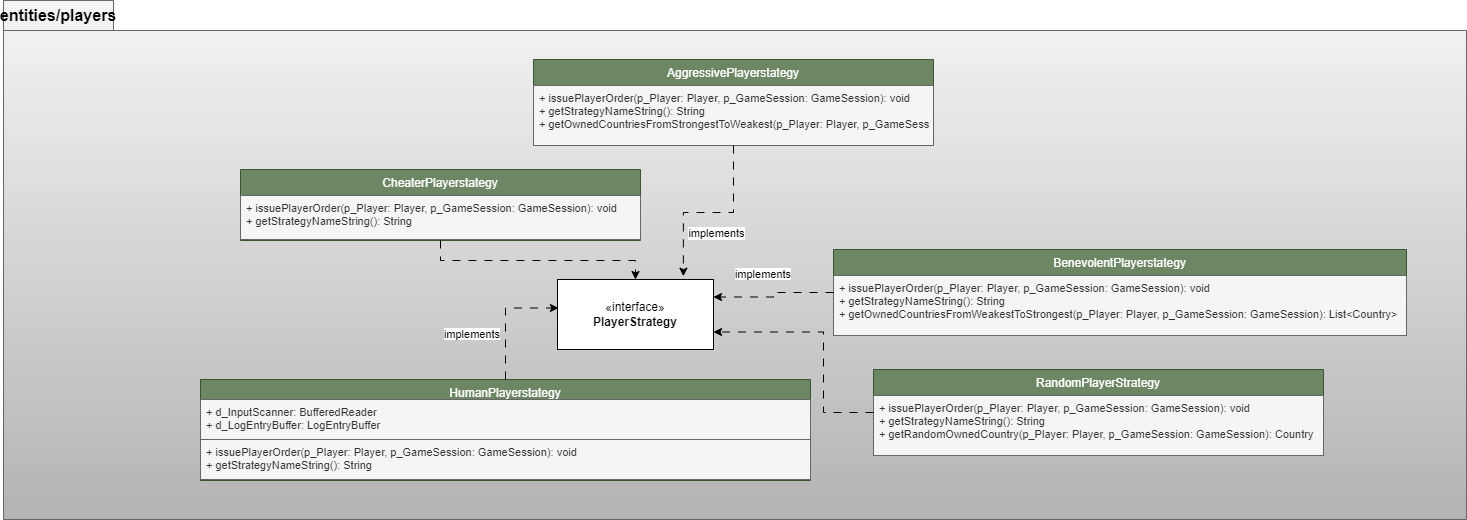

The diagram above was exported from draw.io. Its source (the exported page's mxGraphModel, read from the mxfile embedded in the PNG):
<mxGraphModel dx="2261" dy="1943" grid="1" gridSize="10" guides="1" tooltips="1" connect="1" arrows="1" fold="1" page="1" pageScale="1" pageWidth="827" pageHeight="1169" math="0" shadow="0">
  <root>
    <mxCell id="0" />
    <mxCell id="1" parent="0" />
    <mxCell id="Qwg11dgd5r2qR9R_3oVP-1" value="&lt;font style=&quot;font-size: 16px;&quot;&gt;entities/players&lt;/font&gt;" style="shape=folder;fontStyle=1;tabWidth=110;tabHeight=30;tabPosition=left;html=1;boundedLbl=1;labelInHeader=1;container=1;collapsible=0;recursiveResize=0;whiteSpace=wrap;fillColor=#f5f5f5;strokeColor=#666666;gradientColor=#b3b3b3;" vertex="1" parent="1">
      <mxGeometry x="-290" y="-129" width="1463" height="519" as="geometry" />
    </mxCell>
    <mxCell id="Qwg11dgd5r2qR9R_3oVP-54" value="CheaterPlayerstategy" style="swimlane;fontStyle=0;align=center;verticalAlign=top;childLayout=stackLayout;horizontal=1;startSize=26;horizontalStack=0;resizeParent=1;resizeLast=0;collapsible=1;marginBottom=0;rounded=0;shadow=0;strokeWidth=1;fillColor=#6d8764;strokeColor=#3A5431;fontColor=#ffffff;" vertex="1" parent="Qwg11dgd5r2qR9R_3oVP-1">
      <mxGeometry x="237" y="169" width="400" height="71" as="geometry">
        <mxRectangle x="150" width="160" height="26" as="alternateBounds" />
      </mxGeometry>
    </mxCell>
    <mxCell id="Qwg11dgd5r2qR9R_3oVP-55" value="" style="line;html=1;strokeWidth=1;align=left;verticalAlign=middle;spacingTop=-1;spacingLeft=3;spacingRight=3;rotatable=0;labelPosition=right;points=[];portConstraint=eastwest;" vertex="1" parent="Qwg11dgd5r2qR9R_3oVP-54">
      <mxGeometry y="26" width="400" as="geometry" />
    </mxCell>
    <mxCell id="Qwg11dgd5r2qR9R_3oVP-56" value="+ issuePlayerOrder(p_Player: Player, p_GameSession: GameSession): void&#10;+ getStrategyNameString(): String&#10;" style="text;align=left;verticalAlign=top;spacingLeft=4;spacingRight=4;overflow=hidden;rotatable=0;points=[[0,0.5],[1,0.5]];portConstraint=eastwest;fontSize=11;fillColor=#f5f5f5;fontColor=#333333;strokeColor=#666666;" vertex="1" parent="Qwg11dgd5r2qR9R_3oVP-54">
      <mxGeometry y="26" width="400" height="44" as="geometry" />
    </mxCell>
    <mxCell id="Qwg11dgd5r2qR9R_3oVP-57" value="BenevolentPlayerstategy" style="swimlane;fontStyle=0;align=center;verticalAlign=top;childLayout=stackLayout;horizontal=1;startSize=26;horizontalStack=0;resizeParent=1;resizeLast=0;collapsible=1;marginBottom=0;rounded=0;shadow=0;strokeWidth=1;fillColor=#6d8764;strokeColor=#3A5431;fontColor=#ffffff;" vertex="1" parent="Qwg11dgd5r2qR9R_3oVP-1">
      <mxGeometry x="830" y="249" width="573" height="86" as="geometry">
        <mxRectangle x="150" width="160" height="26" as="alternateBounds" />
      </mxGeometry>
    </mxCell>
    <mxCell id="Qwg11dgd5r2qR9R_3oVP-58" value="" style="line;html=1;strokeWidth=1;align=left;verticalAlign=middle;spacingTop=-1;spacingLeft=3;spacingRight=3;rotatable=0;labelPosition=right;points=[];portConstraint=eastwest;" vertex="1" parent="Qwg11dgd5r2qR9R_3oVP-57">
      <mxGeometry y="26" width="573" as="geometry" />
    </mxCell>
    <mxCell id="Qwg11dgd5r2qR9R_3oVP-59" value="+ issuePlayerOrder(p_Player: Player, p_GameSession: GameSession): void&#10;+ getStrategyNameString(): String&#10;+ getOwnedCountriesFromWeakestToStrongest(p_Player: Player, p_GameSession: GameSession): List&lt;Country&gt;&#10;" style="text;align=left;verticalAlign=top;spacingLeft=4;spacingRight=4;overflow=hidden;rotatable=0;points=[[0,0.5],[1,0.5]];portConstraint=eastwest;fontSize=11;fillColor=#f5f5f5;fontColor=#333333;strokeColor=#666666;" vertex="1" parent="Qwg11dgd5r2qR9R_3oVP-57">
      <mxGeometry y="26" width="573" height="60" as="geometry" />
    </mxCell>
    <mxCell id="Qwg11dgd5r2qR9R_3oVP-60" value="RandomPlayerStrategy" style="swimlane;fontStyle=0;align=center;verticalAlign=top;childLayout=stackLayout;horizontal=1;startSize=26;horizontalStack=0;resizeParent=1;resizeLast=0;collapsible=1;marginBottom=0;rounded=0;shadow=0;strokeWidth=1;fillColor=#6d8764;strokeColor=#3A5431;fontColor=#ffffff;" vertex="1" parent="Qwg11dgd5r2qR9R_3oVP-1">
      <mxGeometry x="870" y="369" width="450" height="86" as="geometry">
        <mxRectangle x="150" width="160" height="26" as="alternateBounds" />
      </mxGeometry>
    </mxCell>
    <mxCell id="Qwg11dgd5r2qR9R_3oVP-61" value="" style="line;html=1;strokeWidth=1;align=left;verticalAlign=middle;spacingTop=-1;spacingLeft=3;spacingRight=3;rotatable=0;labelPosition=right;points=[];portConstraint=eastwest;" vertex="1" parent="Qwg11dgd5r2qR9R_3oVP-60">
      <mxGeometry y="26" width="450" as="geometry" />
    </mxCell>
    <mxCell id="Qwg11dgd5r2qR9R_3oVP-62" value="+ issuePlayerOrder(p_Player: Player, p_GameSession: GameSession): void&#10;+ getStrategyNameString(): String&#10;+ getRandomOwnedCountry(p_Player: Player, p_GameSession: GameSession): Country" style="text;align=left;verticalAlign=top;spacingLeft=4;spacingRight=4;overflow=hidden;rotatable=0;points=[[0,0.5],[1,0.5]];portConstraint=eastwest;fontSize=11;fillColor=#f5f5f5;fontColor=#333333;strokeColor=#666666;" vertex="1" parent="Qwg11dgd5r2qR9R_3oVP-60">
      <mxGeometry y="26" width="450" height="60" as="geometry" />
    </mxCell>
    <mxCell id="PYsYQYG4lpvWDMTv740t-1" value="HumanPlayerstategy" style="swimlane;fontStyle=0;align=center;verticalAlign=top;childLayout=stackLayout;horizontal=1;startSize=20;horizontalStack=0;resizeParent=1;resizeLast=0;collapsible=1;marginBottom=0;rounded=0;shadow=0;strokeWidth=1;fillColor=#6d8764;strokeColor=#3A5431;fontColor=#ffffff;" vertex="1" parent="Qwg11dgd5r2qR9R_3oVP-1">
      <mxGeometry x="197" y="379" width="610" height="101" as="geometry">
        <mxRectangle x="150" width="160" height="26" as="alternateBounds" />
      </mxGeometry>
    </mxCell>
    <mxCell id="PYsYQYG4lpvWDMTv740t-2" value="+ d_InputScanner: BufferedReader&#10;+ d_LogEntryBuffer: LogEntryBuffer&#10;" style="text;align=left;verticalAlign=top;spacingLeft=4;spacingRight=4;overflow=hidden;rotatable=0;points=[[0,0.5],[1,0.5]];portConstraint=eastwest;fontSize=11;fillColor=#f5f5f5;fontColor=#333333;strokeColor=#666666;" vertex="1" parent="PYsYQYG4lpvWDMTv740t-1">
      <mxGeometry y="20" width="610" height="40" as="geometry" />
    </mxCell>
    <mxCell id="PYsYQYG4lpvWDMTv740t-3" value="" style="line;html=1;strokeWidth=1;align=left;verticalAlign=middle;spacingTop=-1;spacingLeft=3;spacingRight=3;rotatable=0;labelPosition=right;points=[];portConstraint=eastwest;" vertex="1" parent="PYsYQYG4lpvWDMTv740t-1">
      <mxGeometry y="60" width="610" as="geometry" />
    </mxCell>
    <mxCell id="PYsYQYG4lpvWDMTv740t-4" value="+ issuePlayerOrder(p_Player: Player, p_GameSession: GameSession): void&#10;+ getStrategyNameString(): String&#10;" style="text;align=left;verticalAlign=top;spacingLeft=4;spacingRight=4;overflow=hidden;rotatable=0;points=[[0,0.5],[1,0.5]];portConstraint=eastwest;fontSize=11;fillColor=#f5f5f5;fontColor=#333333;strokeColor=#666666;" vertex="1" parent="PYsYQYG4lpvWDMTv740t-1">
      <mxGeometry y="60" width="610" height="40" as="geometry" />
    </mxCell>
    <mxCell id="PYsYQYG4lpvWDMTv740t-7" value="&lt;font style=&quot;font-size: 11px; background-color: rgb(255, 255, 255);&quot;&gt;implements&lt;/font&gt;" style="text;html=1;align=center;verticalAlign=middle;whiteSpace=wrap;rounded=0;" vertex="1" parent="Qwg11dgd5r2qR9R_3oVP-1">
      <mxGeometry x="439" y="319" width="60" height="30" as="geometry" />
    </mxCell>
    <mxCell id="PYsYQYG4lpvWDMTv740t-10" value="&lt;font style=&quot;font-size: 11px; background-color: rgb(255, 255, 255);&quot;&gt;implements&lt;/font&gt;" style="text;html=1;align=center;verticalAlign=middle;whiteSpace=wrap;rounded=0;" vertex="1" parent="Qwg11dgd5r2qR9R_3oVP-1">
      <mxGeometry x="730" y="259" width="60" height="30" as="geometry" />
    </mxCell>
    <mxCell id="Qwg11dgd5r2qR9R_3oVP-23" value="«interface»&lt;br&gt;&lt;b&gt;PlayerStrategy&lt;/b&gt;" style="html=1;whiteSpace=wrap;" vertex="1" parent="1">
      <mxGeometry x="264" y="150" width="156" height="70" as="geometry" />
    </mxCell>
    <mxCell id="Qwg11dgd5r2qR9R_3oVP-37" value="AggressivePlayerstategy" style="swimlane;fontStyle=0;align=center;verticalAlign=top;childLayout=stackLayout;horizontal=1;startSize=26;horizontalStack=0;resizeParent=1;resizeLast=0;collapsible=1;marginBottom=0;rounded=0;shadow=0;strokeWidth=1;fillColor=#6d8764;strokeColor=#3A5431;fontColor=#ffffff;" vertex="1" parent="1">
      <mxGeometry x="240" y="-70" width="400" height="86" as="geometry">
        <mxRectangle x="150" width="160" height="26" as="alternateBounds" />
      </mxGeometry>
    </mxCell>
    <mxCell id="Qwg11dgd5r2qR9R_3oVP-38" value="" style="line;html=1;strokeWidth=1;align=left;verticalAlign=middle;spacingTop=-1;spacingLeft=3;spacingRight=3;rotatable=0;labelPosition=right;points=[];portConstraint=eastwest;" vertex="1" parent="Qwg11dgd5r2qR9R_3oVP-37">
      <mxGeometry y="26" width="400" as="geometry" />
    </mxCell>
    <mxCell id="Qwg11dgd5r2qR9R_3oVP-40" value="+ issuePlayerOrder(p_Player: Player, p_GameSession: GameSession): void&#10;+ getStrategyNameString(): String&#10;+ getOwnedCountriesFromStrongestToWeakest(p_Player: Player, p_GameSession: GameSession): List&lt;Country&gt;&#10;" style="text;align=left;verticalAlign=top;spacingLeft=4;spacingRight=4;overflow=hidden;rotatable=0;points=[[0,0.5],[1,0.5]];portConstraint=eastwest;fontSize=11;fillColor=#f5f5f5;fontColor=#333333;strokeColor=#666666;" vertex="1" parent="Qwg11dgd5r2qR9R_3oVP-37">
      <mxGeometry y="26" width="400" height="60" as="geometry" />
    </mxCell>
    <mxCell id="Qwg11dgd5r2qR9R_3oVP-45" style="edgeStyle=orthogonalEdgeStyle;rounded=0;orthogonalLoop=1;jettySize=auto;html=1;entryX=0.807;entryY=-0.047;entryDx=0;entryDy=0;entryPerimeter=0;dashed=1;dashPattern=8 8;strokeColor=default;align=center;verticalAlign=middle;fontFamily=Helvetica;fontSize=11;fontColor=default;labelBackgroundColor=default;endArrow=classic;" edge="1" parent="1" source="Qwg11dgd5r2qR9R_3oVP-37" target="Qwg11dgd5r2qR9R_3oVP-23">
      <mxGeometry relative="1" as="geometry" />
    </mxCell>
    <mxCell id="Qwg11dgd5r2qR9R_3oVP-46" value="implements" style="edgeLabel;html=1;align=center;verticalAlign=middle;resizable=0;points=[];" connectable="0" vertex="1" parent="1">
      <mxGeometry x="484" y="175" as="geometry">
        <mxPoint x="-62" y="-72" as="offset" />
      </mxGeometry>
    </mxCell>
    <mxCell id="PYsYQYG4lpvWDMTv740t-5" style="edgeStyle=orthogonalEdgeStyle;rounded=0;orthogonalLoop=1;jettySize=auto;html=1;entryX=0.006;entryY=0.407;entryDx=0;entryDy=0;entryPerimeter=0;dashed=1;dashPattern=8 8;strokeColor=default;align=center;verticalAlign=middle;fontFamily=Helvetica;fontSize=11;fontColor=default;labelBackgroundColor=default;endArrow=classic;" edge="1" parent="1" source="PYsYQYG4lpvWDMTv740t-1" target="Qwg11dgd5r2qR9R_3oVP-23">
      <mxGeometry relative="1" as="geometry" />
    </mxCell>
    <mxCell id="PYsYQYG4lpvWDMTv740t-6" style="edgeStyle=orthogonalEdgeStyle;rounded=0;orthogonalLoop=1;jettySize=auto;html=1;dashed=1;dashPattern=8 8;strokeColor=default;align=center;verticalAlign=middle;fontFamily=Helvetica;fontSize=11;fontColor=default;labelBackgroundColor=default;endArrow=classic;" edge="1" parent="1" source="Qwg11dgd5r2qR9R_3oVP-54" target="Qwg11dgd5r2qR9R_3oVP-23">
      <mxGeometry relative="1" as="geometry" />
    </mxCell>
    <mxCell id="PYsYQYG4lpvWDMTv740t-8" style="edgeStyle=orthogonalEdgeStyle;rounded=0;orthogonalLoop=1;jettySize=auto;html=1;entryX=1;entryY=0.25;entryDx=0;entryDy=0;dashed=1;dashPattern=8 8;strokeColor=default;align=center;verticalAlign=middle;fontFamily=Helvetica;fontSize=11;fontColor=default;labelBackgroundColor=default;endArrow=classic;" edge="1" parent="1" source="Qwg11dgd5r2qR9R_3oVP-57" target="Qwg11dgd5r2qR9R_3oVP-23">
      <mxGeometry relative="1" as="geometry" />
    </mxCell>
    <mxCell id="PYsYQYG4lpvWDMTv740t-9" style="edgeStyle=orthogonalEdgeStyle;rounded=0;orthogonalLoop=1;jettySize=auto;html=1;entryX=1;entryY=0.75;entryDx=0;entryDy=0;dashed=1;dashPattern=8 8;strokeColor=default;align=center;verticalAlign=middle;fontFamily=Helvetica;fontSize=11;fontColor=default;labelBackgroundColor=default;endArrow=classic;" edge="1" parent="1" source="Qwg11dgd5r2qR9R_3oVP-60" target="Qwg11dgd5r2qR9R_3oVP-23">
      <mxGeometry relative="1" as="geometry">
        <Array as="points">
          <mxPoint x="530" y="283" />
          <mxPoint x="530" y="203" />
        </Array>
      </mxGeometry>
    </mxCell>
  </root>
</mxGraphModel>